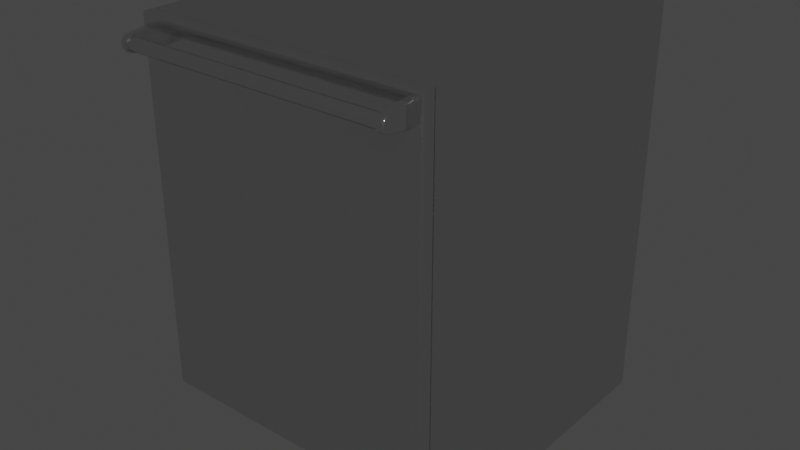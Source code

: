 # Source: Generic_Dishwasher.blend  (saved by Blender 2.90.8; exported with 4.5.12 LTS)
import bpy
from mathutils import Matrix  # noqa: F401  (used for matrix-valued properties, if any)

bpy.ops.wm.read_factory_settings(use_empty=True)
scene = bpy.context.scene
scene.name = 'Scene'

# ---- collections
col_collection = bpy.data.collections.new('Collection'); scene.collection.children.link(col_collection)

# ---- materials (node trees are filled in below, after node groups)
mat_polished_chrome = bpy.data.materials.new('Polished Chrome')
mat_polished_chrome.alpha_threshold = 0.0
mat_polished_chrome.use_transparent_shadow = False
mat_polished_chrome.diffuse_color = (0.4575, 0.4575, 0.4575, 1.0)
mat_polished_chrome.roughness = 0.5
mat_polished_chrome.specular_intensity = 0.8
mat_polished_chrome.line_color = (0.0, 0.0, 0.0, 1.0)

# ---- material node trees
mat_polished_chrome.use_nodes = True; mat_polished_chrome.node_tree.nodes.clear()
_N = mat_polished_chrome.node_tree.nodes; _L = mat_polished_chrome.node_tree.links
n0 = _N.new('NodeFrame'); n0.name = 'Blender Internal'; n0.location = (-19, 987)
n0.label = 'Blender Internal'
n0.width = 433
n1 = _N.new('NodeFrame'); n1.name = 'Cycles'; n1.location = (-24, 485)
n1.label = 'Cycles'
n1.width = 762
n2 = _N.new('NodeUndefined'); n2.name = 'Output'; n2.location = (263, -88)
n3 = _N.new('NodeUndefined'); n3.name = 'Material'; n3.location = (30, -30)
n3.inputs[0].default_value = (0.4575, 0.4575, 0.4575, 1.0)
n3.inputs[1].default_value = (1.0, 1.0, 1.0, 1.0)
n3.inputs[2].default_value = 0.8
n3.inputs[3].default_value = (0.0, 0.0, 0.0)
n4 = _N.new('ShaderNodeOutputMaterial'); n4.name = 'Material Output'; n4.location = (612, -164)
n4.width = 120
n5 = _N.new('ShaderNodeMixShader'); n5.name = 'Mix Shader'; n5.location = (313, -196)
n5.width = 150
n6 = _N.new('ShaderNodeBsdfAnisotropic'); n6.name = 'Glossy BSDF'; n6.location = (30, -298)
n6.distribution = 'GGX'
n6.inputs[1].default_value = 0.1
n7 = _N.new('ShaderNodeBsdfDiffuse'); n7.name = 'Diffuse BSDF'; n7.location = (31, -162)
n7.inputs[0].default_value = (0.06169, 0.06169, 0.06169, 1.0)
n8 = _N.new('ShaderNodeLayerWeight'); n8.name = 'Layer Weight'; n8.location = (33, -30)
n8.width = 150
n8.inputs[0].default_value = 0.95
n2.parent = n0
n3.parent = n0
n4.parent = n1
n5.parent = n1
n6.parent = n1
n7.parent = n1
n8.parent = n1
_L.new(n7.outputs[0], n5.inputs[1])
_L.new(n5.outputs[0], n4.inputs[0])
_L.new(n6.outputs[0], n5.inputs[2])
_L.new(n8.outputs[1], n5.inputs[0])
_L.new(n3.outputs[0], n2.inputs[0])
_L.new(n3.outputs[1], n2.inputs[1])
n4.is_active_output = True

# ---- world
world_world = bpy.data.worlds.new('World'); scene.world = world_world
world_world.use_nodes = True; world_world.node_tree.nodes.clear()
_N = world_world.node_tree.nodes; _L = world_world.node_tree.links
n0 = _N.new('ShaderNodeOutputWorld'); n0.name = 'World Output'; n0.location = (300, 300)
n1 = _N.new('ShaderNodeBackground'); n1.name = 'Background'; n1.location = (10, 300)
n1.inputs[0].default_value = (0.05088, 0.05088, 0.05088, 1.0)
_L.new(n1.outputs[0], n0.inputs[0])
n0.is_active_output = True
world_world.color = (0.05088, 0.05088, 0.05088)
world_world.use_sun_shadow = False
world_world.sun_shadow_jitter_overblur = 0.0

# ---- meshes
me_dishwasher = bpy.data.meshes.new('Dishwasher')
me_dishwasher.from_pydata([(0.6096, 1.354e-16, 1.354e-16), (9.689e-08, -0.5922, -1.255e-07), (0.6096, -0.5922, -1.255e-07), (-1.903e-16, -2.044e-07, 0.8573), (9.689e-08, -0.5922, 0.1016), (9.689e-08, -2.422e-08, 0.1016), (0.6096, -0.5922, 0.1016), (9.689e-08, 2.151e-23, 0.0), (0.6096, -2.044e-07, 0.8573), (0.6096, -2.422e-08, 0.1016), (0.0367, -0.6946, 0.8422), (0.0367, -0.7556, 0.8136), (0.0367, -0.7604, 0.82), (0.0367, -0.751, 0.809), (0.0367, -0.7537, 0.8069), (0.0367, -0.7466, 0.8042), (0.0367, -0.7448, 0.8073), (0.0367, -0.7448, 0.8327), (0.0367, -0.7339, 0.8263), (0.0367, -0.7573, 0.82), (0.0367, -0.7586, 0.8274), (0.0367, -0.7537, 0.833), (0.0367, -0.7586, 0.8126), (0.0367, -0.7466, 0.8357), (0.0367, -0.6946, 0.7978), (0.0367, -0.7385, 0.809), (0.5766, -0.7339, 0.8136), (0.0367, -0.7339, 0.8136), (0.0367, -0.7322, 0.82), (0.5766, -0.7339, 0.8263), (0.0367, -0.7385, 0.831), (0.5766, -0.7448, 0.8327), (0.5766, -0.751, 0.831), (0.0367, -0.751, 0.831), (0.5766, -0.7556, 0.8263), (0.0367, -0.7556, 0.8263), (0.5766, -0.7573, 0.82), (0.5766, -0.7448, 0.8073), (0.5766, -0.7586, 0.8126), (0.5766, -0.7537, 0.8069), (0.5766, -0.7466, 0.8357), (0.5766, -0.7466, 0.8042), (0.5766, -0.6946, 0.7978), (0.5766, -0.6946, 0.8422), (0.5766, -0.7385, 0.831), (0.5766, -0.7322, 0.82), (0.5766, -0.7604, 0.82), (0.5766, -0.7586, 0.8274), (0.5766, -0.751, 0.809), (0.5766, -0.7385, 0.809), (0.5766, -0.7537, 0.833), (0.5766, -0.7556, 0.8136), (0.0249, -0.7586, 0.8126), (0.02146, -0.7555, 0.8142), (0.02318, -0.7582, 0.8128), (0.02192, -0.7571, 0.8134), (0.02146, -0.7516, 0.8098), (0.0249, -0.7537, 0.8069), (0.02192, -0.7526, 0.8084), (0.02318, -0.7534, 0.8073), (0.0249, -0.7604, 0.82), (0.02146, -0.7569, 0.82), (0.02318, -0.76, 0.82), (0.02192, -0.7587, 0.82), (0.02146, -0.6946, 0.8387), (0.0249, -0.7064, 0.8407), (0.0249, -0.6946, 0.8422), (0.02192, -0.6962, 0.8403), (0.02318, -0.7005, 0.841), (0.02146, -0.7555, 0.8257), (0.0249, -0.7586, 0.8274), (0.02192, -0.7571, 0.8265), (0.02318, -0.7582, 0.8271), (0.0249, -0.7537, 0.833), (0.02146, -0.7516, 0.8301), (0.02318, -0.7534, 0.8327), (0.02192, -0.7526, 0.8316), (0.02146, -0.7458, 0.8076), (0.0249, -0.7466, 0.8042), (0.02192, -0.7462, 0.8059), (0.02318, -0.7465, 0.8047), (0.0249, -0.6946, 0.7978), (0.02146, -0.7004, 0.8019), (0.02146, -0.6946, 0.8012), (0.02258, -0.6946, 0.801), (0.02318, -0.6954, 0.7983), (0.02192, -0.6975, 0.7998), (0.02146, -0.7458, 0.8324), (0.0249, -0.7466, 0.8357), (0.02192, -0.7462, 0.8341), (0.02318, -0.7465, 0.8353), (0.5884, -0.7537, 0.833), (0.5918, -0.7516, 0.8301), (0.5901, -0.7534, 0.8327), (0.5914, -0.7526, 0.8316), (0.5884, -0.7466, 0.8042), (0.5918, -0.7458, 0.8076), (0.5901, -0.7465, 0.8047), (0.5914, -0.7462, 0.8059), (0.5884, -0.6946, 0.8422), (0.5918, -0.7004, 0.838), (0.5918, -0.6946, 0.8388), (0.5907, -0.6946, 0.8389), (0.5901, -0.6954, 0.8416), (0.5914, -0.6975, 0.8401), (0.5918, -0.7516, 0.8098), (0.5884, -0.7537, 0.8069), (0.5914, -0.7526, 0.8084), (0.5901, -0.7534, 0.8073), (0.5884, -0.7586, 0.8126), (0.5918, -0.7555, 0.8142), (0.5901, -0.7582, 0.8128), (0.5914, -0.7571, 0.8134), (0.5884, -0.7604, 0.82), (0.5918, -0.7569, 0.82), (0.5901, -0.76, 0.82), (0.5914, -0.7587, 0.82), (0.5918, -0.7555, 0.8257), (0.5884, -0.7586, 0.8274), (0.5914, -0.7571, 0.8265), (0.5901, -0.7582, 0.8271), (0.5918, -0.6946, 0.8012), (0.5884, -0.7064, 0.7992), (0.5884, -0.6946, 0.7978), (0.5914, -0.6962, 0.7997), (0.5901, -0.7005, 0.7989), (0.5918, -0.7458, 0.8324), (0.5884, -0.7466, 0.8357), (0.5914, -0.7462, 0.8341), (0.5901, -0.7465, 0.8353), (9.638e-08, -0.6638, 0.8573), (0.00356, -0.6674, 0.8537), (0.001043, -0.6663, 0.8562), (0.606, -0.6674, 0.1052), (0.6096, -0.6638, 0.1016), (0.6086, -0.6663, 0.1026), (0.606, -0.6674, 0.8537), (0.6096, -0.6638, 0.8573), (0.6086, -0.6663, 0.8562), (0.00356, -0.6674, 0.1052), (9.689e-08, -0.6638, 0.1016), (0.001043, -0.6663, 0.1026), (0.006578, -0.6946, 0.1082), (9.689e-08, -0.6881, 0.1016), (0.004061, -0.6941, 0.1057), (0.001927, -0.6927, 0.1035), (0.0005008, -0.6906, 0.1021), (0.603, -0.6946, 0.8507), (0.6096, -0.6881, 0.8573), (0.6055, -0.6941, 0.8532), (0.6077, -0.6927, 0.8553), (0.6091, -0.6906, 0.8567), (0.603, -0.6946, 0.1082), (0.6096, -0.6881, 0.1016), (0.6055, -0.6941, 0.1057), (0.6077, -0.6927, 0.1035), (0.6091, -0.6906, 0.1021), (0.006578, -0.6946, 0.8507), (9.638e-08, -0.6881, 0.8573), (0.004061, -0.6941, 0.8532), (0.001927, -0.6927, 0.8553), (0.0005008, -0.6906, 0.8567), (0.001745, -0.6693, 0.8555), (9.638e-08, -0.671, 0.8573), (0.001077, -0.6694, 0.8562), (0.0005112, -0.6698, 0.8567), (0.0001329, -0.6704, 0.8571), (0.6096, -0.671, 0.1016), (0.6079, -0.6693, 0.1033), (0.6095, -0.6704, 0.1017), (0.6091, -0.6698, 0.1021), (0.6085, -0.6694, 0.1027), (0.6079, -0.6693, 0.8555), (0.6096, -0.671, 0.8573), (0.6085, -0.6694, 0.8562), (0.6091, -0.6698, 0.8567), (0.6095, -0.6704, 0.8571), (9.689e-08, -0.671, 0.1016), (0.001745, -0.6693, 0.1033), (0.0001329, -0.6704, 0.1017), (0.0005113, -0.6698, 0.1021), (0.001077, -0.6694, 0.1027)], [], [(0, 9, 6, 2), (5, 7, 1, 4), (1, 2, 6, 4), (140, 130, 3, 5, 4), (0, 7, 5, 9), (3, 8, 9, 5), (4, 6, 134, 140), (133, 136, 131, 139), (134, 6, 9, 8, 137), (0, 2, 1, 7), (13, 14, 15), (15, 16, 13), (11, 19, 12), (26, 25, 27), (32, 33, 34), (34, 33, 35), (34, 35, 36), (38, 109, 46), (52, 22, 60), (53, 77, 56), (64, 66, 10, 84, 83), (81, 24, 78), (88, 23, 65), (70, 20, 21), (77, 61, 87), (28, 24, 10), (11, 12, 22), (11, 22, 13), (13, 22, 14), (28, 27, 24), (24, 27, 25), (24, 25, 15), (15, 25, 16), (33, 17, 23), (23, 17, 30), (23, 30, 10), (10, 30, 18), (18, 28, 10), (12, 19, 35), (12, 35, 20), (20, 35, 33), (20, 33, 21), (21, 33, 23), (53, 61, 77), (74, 87, 69), (77, 87, 82), (73, 21, 23), (60, 12, 70), (22, 57, 14), (78, 24, 15), (14, 57, 78), (69, 87, 61), (60, 22, 12), (73, 23, 88), (70, 12, 20), (14, 78, 15), (81, 84, 10, 24), (66, 65, 23, 10), (50, 91, 127), (70, 21, 73), (83, 82, 87, 64), (47, 91, 50), (46, 113, 47), (42, 102, 101, 121, 123), (106, 41, 95), (110, 96, 114), (126, 114, 96), (41, 122, 95), (49, 25, 26), (26, 27, 45), (45, 27, 28), (45, 28, 29), (29, 28, 18), (29, 18, 44), (44, 18, 30), (44, 30, 31), (31, 30, 17), (31, 17, 32), (32, 17, 33), (36, 35, 19), (36, 19, 51), (51, 19, 11), (51, 11, 48), (48, 11, 13), (48, 13, 37), (37, 13, 16), (16, 49, 37), (49, 16, 25), (47, 118, 91), (117, 126, 92), (40, 127, 43), (106, 39, 41), (38, 39, 109), (105, 96, 110), (46, 109, 113), (47, 113, 118), (42, 123, 122, 41), (117, 114, 126), (101, 100, 96, 121), (50, 127, 40), (126, 96, 100), (109, 39, 106), (43, 127, 99), (43, 99, 102, 42), (44, 40, 43), (42, 45, 43), (43, 45, 29), (29, 44, 43), (46, 47, 34), (34, 47, 32), (48, 37, 41), (41, 37, 49), (41, 49, 42), (42, 49, 26), (42, 26, 45), (44, 31, 40), (40, 31, 32), (40, 32, 50), (50, 32, 47), (34, 36, 46), (46, 36, 51), (46, 51, 38), (38, 51, 48), (38, 48, 39), (39, 48, 41), (64, 67, 66), (67, 68, 66), (68, 65, 66), (81, 85, 86, 82, 83, 84), (99, 103, 104, 100, 101, 102), (121, 124, 123), (124, 125, 123), (125, 122, 123), (53, 56, 58, 55), (55, 58, 59, 54), (54, 59, 57, 52), (52, 60, 62, 54), (54, 62, 63, 55), (55, 63, 61, 53), (70, 73, 75, 72), (72, 75, 76, 71), (71, 76, 74, 69), (96, 105, 107, 98), (98, 107, 108, 97), (97, 108, 106, 95), (114, 117, 119, 116), (116, 119, 120, 115), (115, 120, 118, 113), (110, 114, 116, 112), (112, 116, 115, 111), (111, 115, 113, 109), (78, 57, 59, 80), (80, 59, 58, 79), (79, 58, 56, 77), (60, 70, 72, 62), (62, 72, 71, 63), (63, 71, 69, 61), (88, 65, 68, 90), (90, 68, 67, 89), (89, 67, 64, 87), (77, 82, 86, 79), (79, 86, 85, 80), (80, 85, 81, 78), (87, 74, 76, 89), (89, 76, 75, 90), (90, 75, 73, 88), (127, 91, 93, 129), (129, 93, 94, 128), (128, 94, 92, 126), (117, 92, 94, 119), (119, 94, 93, 120), (120, 93, 91, 118), (95, 122, 125, 97), (97, 125, 124, 98), (98, 124, 121, 96), (126, 100, 104, 128), (128, 104, 103, 129), (129, 103, 99, 127), (105, 110, 112, 107), (107, 112, 111, 108), (108, 111, 109, 106), (52, 57, 22), (140, 134, 135, 141), (141, 135, 133, 139), (131, 136, 138, 132), (132, 138, 137, 130), (130, 140, 141, 132), (132, 141, 139, 131), (136, 133, 135, 138), (138, 135, 134, 137), (8, 3, 130, 137), (153, 143, 177, 167), (143, 158, 163, 177), (162, 172, 168, 178), (157, 142, 152, 147), (158, 143, 146, 161), (161, 146, 145, 160), (160, 145, 144, 159), (159, 144, 142, 157), (148, 158, 161, 151), (151, 161, 160, 150), (150, 160, 159, 149), (149, 159, 157, 147), (143, 153, 156, 146), (146, 156, 155, 145), (145, 155, 154, 144), (144, 154, 152, 142), (153, 148, 151, 156), (156, 151, 150, 155), (155, 150, 149, 154), (154, 149, 147, 152), (148, 153, 167, 173), (168, 172, 174, 171), (171, 174, 175, 170), (170, 175, 176, 169), (169, 176, 173, 167), (178, 168, 171, 181), (181, 171, 170, 180), (180, 170, 169, 179), (179, 169, 167, 177), (172, 162, 164, 174), (174, 164, 165, 175), (175, 165, 166, 176), (176, 166, 163, 173), (162, 178, 181, 164), (164, 181, 180, 165), (165, 180, 179, 166), (166, 179, 177, 163), (158, 148, 173, 163)])
me_dishwasher.polygons.foreach_set('use_smooth', [1, 1, 1, 1, 1, 1, 1, 1, 1, 1, 1, 1, 1, 1, 1, 1, 1, 1, 1, 1, 1, 1, 1, 1, 1, 1, 1, 1, 1, 1, 1, 1, 1, 1, 1, 1, 1, 1, 1, 1, 1, 1, 1, 1, 1, 1, 1, 1, 1, 1, 1, 1, 1, 1, 1, 1, 1, 1, 1, 1, 1, 1, 1, 1, 1, 1, 1, 1, 1, 1, 1, 1, 1, 1, 1, 1, 1, 1, 1, 1, 1, 1, 1, 1, 1, 1, 1, 1, 1, 1, 1, 1, 1, 1, 1, 1, 1, 1, 1, 1, 1, 1, 1, 1, 1, 1, 1, 1, 1, 1, 1, 1, 1, 1, 1, 1, 1, 1, 1, 1, 1, 1, 1, 1, 1, 1, 1, 1, 1, 1, 1, 1, 1, 1, 1, 1, 1, 1, 1, 1, 1, 1, 1, 1, 1, 1, 1, 1, 1, 1, 1, 1, 1, 1, 1, 1, 1, 1, 1, 1, 1, 1, 1, 1, 1, 1, 1, 1, 1, 1, 1, 1, 1, 1, 1, 1, 1, 1, 1, 1, 1, 1, 1, 1, 1, 1, 1, 1, 1, 1, 1, 0, 0, 0, 0, 0, 0, 0, 0, 0, 0, 0, 0, 0, 0, 0, 0, 0, 0, 0, 0, 0, 0, 0, 0, 0, 0, 0, 0, 0, 0, 0, 0, 0, 0, 0, 0, 0, 0])
me_dishwasher.polygons.foreach_set('material_index', [1, 1, 1, 1, 0, 1, 1, 1, 1, 1, 1, 1, 1, 1, 1, 1, 1, 1, 1, 1, 1, 1, 1, 1, 1, 1, 1, 1, 1, 1, 1, 1, 1, 1, 1, 1, 1, 1, 1, 1, 1, 1, 1, 1, 1, 1, 1, 1, 1, 1, 1, 1, 1, 1, 1, 1, 1, 1, 1, 1, 1, 1, 1, 1, 1, 1, 1, 1, 1, 1, 1, 1, 1, 1, 1, 1, 1, 1, 1, 1, 1, 1, 1, 1, 1, 1, 1, 1, 1, 1, 1, 1, 1, 1, 1, 1, 1, 1, 1, 1, 1, 1, 1, 1, 1, 1, 1, 1, 1, 1, 1, 1, 1, 1, 1, 1, 1, 1, 1, 1, 1, 1, 1, 1, 1, 1, 1, 1, 1, 1, 1, 1, 1, 1, 1, 1, 1, 1, 1, 1, 1, 1, 1, 1, 1, 1, 1, 1, 1, 1, 1, 1, 1, 1, 1, 1, 1, 1, 1, 1, 1, 1, 1, 1, 1, 1, 1, 1, 1, 1, 1, 1, 1, 1, 1, 1, 1, 1, 1, 1, 1, 1, 1, 1, 1, 1, 1, 1, 1, 1, 1, 1, 1, 1, 1, 1, 1, 1, 1, 1, 1, 1, 1, 1, 1, 1, 1, 1, 1, 1, 1, 1, 1, 1, 1, 1, 1, 1, 1, 1, 1, 1, 1, 1, 1, 1, 1, 1, 1])
_uv = me_dishwasher.uv_layers.new(name='UVMap')
_uv.uv.foreach_set('vector', [0.0, 0.0, -23.0, 4.0, 0.0, 0.0, 24.0, 0.0, 1.0, 0.0, 0.0, 0.0, 0.0, 4.0, 0.0, 0.0, 0.0, 0.0, 24.0, 0.0, 24.0, 4.0, 0.0, 4.0, 0.0, 0.0, 0.0, 0.0, 0.0, 0.0, 0.0, 0.0, 0.0, 0.0, -23.0, 0.0, 1.0, 0.0, 1.0, 4.0, -23.0, 4.0, 0.0, 0.0, 0.0, 0.0, 1.0, 4.0, 0.0, 0.0, 24.0, 4.0, 0.0, 0.0, -21.91, 3.811, 1.136, 0.1894, 0.0, 0.0, 0.0, 0.0, 0.0, 0.0, 0.0, 0.0, 0.0, 0.0, 0.0, 0.0, -23.0, 4.0, 0.0, 0.0, 0.0, 0.0, 24.0, 0.0, 0.0, 0.0, 0.0, 0.0, -23.0, 0.0, 0.0, 0.0, 0.0, 0.0, 0.0, 0.0, 0.0, 0.0, 0.0, 0.0, 0.0, 0.0, 0.0, 0.0, 0.0, 0.0, 0.0, 0.0, 0.0, 0.0, 0.0, 0.0, 0.0, 0.0, 0.0, 0.0, 0.0, 0.0, 0.0, 0.0, 0.0, 0.0, 0.0, 0.0, 0.0, 0.0, 0.0, 0.0, 0.0, 0.0, 0.0, 0.0, 0.0, 0.0, 0.0, 0.0, 0.0, 0.0, 0.0, 0.0, 0.0, 0.0, 0.0, 0.0, 0.0, 0.0, 0.0, 0.0, 0.0, 0.0, 0.0, 0.0, 0.0, 0.0, 0.0, 0.0, 0.0, 0.0, 0.0, 0.0, 0.0, 0.0, 0.0, 0.0, 0.0, 0.0, 0.0, 0.0, 0.0, 0.0, 0.0, 0.0, 0.0, 0.0, 0.0, 0.0, 0.0, 0.0, 0.0, 0.0, 0.0, 0.0, 0.0, 0.0, 0.0, 0.0, 0.0, 0.0, 0.0, 0.0, 0.0, 0.0, 0.0, 0.0, 0.0, 0.0, 0.0, 0.0, 0.0, 0.0, 0.0, 0.0, 0.0, 0.0, 0.0, 0.0, 0.0, 0.0, 0.0, 0.0, 0.0, 0.0, 0.0, 0.0, 0.0, 0.0, 0.0, 0.0, 0.0, 0.0, 0.0, 0.0, 0.0, 0.0, 0.0, 0.0, 0.0, 0.0, 0.0, 0.0, 0.0, 0.0, 0.0, 0.0, 0.0, 0.0, 0.0, 0.0, 0.0, 0.0, 0.0, 0.0, 0.0, 0.0, 0.0, 0.0, 0.0, 0.0, 0.0, 0.0, 0.0, 0.0, 0.0, 0.0, 0.0, 0.0, 0.0, 0.0, 0.0, 0.0, 0.0, 0.0, 0.0, 0.0, 0.0, 0.0, 0.0, 0.0, 0.0, 0.0, 0.0, 0.0, 0.0, 0.0, 0.0, 0.0, 0.0, 0.0, 0.0, 0.0, 0.0, 0.0, 0.0, 0.0, 0.0, 0.0, 0.0, 0.0, 0.0, 0.0, 0.0, 0.0, 0.0, 0.0, 0.0, 0.0, 0.0, 0.0, 0.0, 0.0, 0.0, 0.0, 0.0, 0.0, 0.0, 0.0, 0.0, 0.0, 0.0, 0.0, 0.0, 0.0, 0.0, 0.0, 0.0, 0.0, 0.0, 0.0, 0.0, 0.0, 0.0, 0.0, 0.0, 0.0, 0.0, 0.0, 0.0, 0.0, 0.0, 0.0, 0.0, 0.0, 0.0, 0.0, 0.0, 0.0, 0.0, 0.0, 0.0, 0.0, 0.0, 0.0, 0.0, 0.0, 0.0, 0.0, 0.0, 0.0, 0.0, 0.0, 0.0, 0.0, 0.0, 0.0, 0.0, 0.0, 0.0, 0.0, 0.0, 0.0, 0.0, 0.0, 0.0, 0.0, 0.0, 0.0, 0.0, 0.0, 0.0, 0.0, 0.0, 0.0, 0.0, 0.0, 0.0, 0.0, 0.0, 0.0, 0.0, 0.0, 0.0, 0.0, 0.0, 0.0, 0.0, 0.0, 0.0, 0.0, 0.0, 0.0, 0.0, 0.0, 0.0, 0.0, 0.0, 0.0, 0.0, 0.0, 0.0, 0.0, 0.0, 0.0, 0.0, 0.0, 0.0, 0.0, 0.0, 0.0, 0.0, 0.0, 0.0, 0.0, 0.0, 0.0, 0.0, 0.0, 0.0, 0.0, 0.0, 0.0, 0.0, 0.0, 0.0, 0.0, 0.0, 0.0, 0.0, 0.0, 0.0, 0.0, 0.0, 0.0, 0.0, 0.0, 0.0, 0.0, 0.0, 0.0, 0.0, 0.0, 0.0, 0.0, 0.0, 0.0, 0.0, 0.0, 0.0, 0.0, 0.0, 0.0, 0.0, 0.0, 0.0, 0.0, 0.0, 0.0, 0.0, 0.0, 0.0, 0.0, 0.0, 0.0, 0.0, 0.0, 0.0, 0.0, 0.0, 0.0, 0.0, 0.0, 0.0, 0.0, 0.0, 0.0, 0.0, 0.0, 0.0, 0.0, 0.0, 0.0, 0.0, 0.0, 0.0, 0.0, 0.0, 0.0, 0.0, 0.0, 0.0, 0.0, 0.0, 0.0, 0.0, 0.0, 0.0, 0.0, 0.0, 0.0, 0.0, 0.0, 0.0, 0.0, 0.0, 0.0, 0.0, 0.0, 0.0, 0.0, 0.0, 0.0, 0.0, 0.0, 0.0, 0.0, 0.0, 0.0, 0.0, 0.0, 0.0, 0.0, 0.0, 0.0, 0.0, 0.0, 0.0, 0.0, 0.0, 0.0, 0.0, 0.0, 0.0, 0.0, 0.0, 0.0, 0.0, 0.0, 0.0, 0.0, 0.0, 0.0, 0.0, 0.0, 0.0, 0.0, 0.0, 0.0, 0.0, 0.0, 0.0, 0.0, 0.0, 0.0, 0.0, 0.0, 0.0, 0.0, 0.0, 0.0, 0.0, 0.0, 0.0, 0.0, 0.0, 0.0, 0.0, 0.0, 0.0, 0.0, 0.0, 0.0, 0.0, 0.0, 0.0, 0.0, 0.0, 0.0, 0.0, 0.0, 0.0, 0.0, 0.0, 0.0, 0.0, 0.0, 0.0, 0.0, 0.0, 0.0, 0.0, 0.0, 0.0, 0.0, 0.0, 0.0, 0.0, 0.0, 0.0, 0.0, 0.0, 0.0, 0.0, 0.0, 0.0, 0.0, 0.0, 0.0, 0.0, 0.0, 0.0, 0.0, 0.0, 0.0, 0.0, 0.0, 0.0, 0.0, 0.0, 0.0, 0.0, 0.0, 0.0, 0.0, 0.0, 0.0, 0.0, 0.0, 0.0, 0.0, 0.0, 0.0, 0.0, 0.0, 0.0, 0.0, 0.0, 0.0, 0.0, 0.0, 0.0, 0.0, 0.0, 0.0, 0.0, 0.0, 0.0, 0.0, 0.0, 0.0, 0.0, 0.0, 0.0, 0.0, 0.0, 0.0, 0.0, 0.0, 0.0, 0.0, 0.0, 0.0, 0.0, 0.0, 0.0, 0.0, 0.0, 0.0, 0.0, 0.0, 0.0, 0.0, 0.0, 0.0, 0.0, 0.0, 0.0, 0.0, 0.0, 0.0, 0.0, 0.0, 0.0, 0.0, 0.0, 0.0, 0.0, 0.0, 0.0, 0.0, 0.0, 0.0, 0.0, 0.0, 0.0, 0.0, 0.0, 0.0, 0.0, 0.0, 0.0, 0.0, 0.0, 0.0, 0.0, 0.0, 0.0, 0.0, 0.0, 0.0, 0.0, 0.0, 0.0, 0.0, 0.0, 0.0, 0.0, 0.0, 0.0, 0.0, 0.0, 0.0, 0.0, 0.0, 0.0, 0.0, 0.0, 0.0, 0.0, 0.0, 0.0, 0.0, 0.0, 0.0, 0.0, 0.0, 0.0, 0.0, 0.0, 0.0, 0.0, 0.0, 0.0, 0.0, 0.0, 0.0, 0.0, 0.0, 0.0, 0.0, 0.0, 0.0, 0.0, 0.0, 0.0, 0.0, 0.0, 0.0, 0.0, 0.0, 0.0, 0.0, 0.0, 0.0, 0.0, 0.0, 0.0, 0.0, 0.0, 0.0, 0.0, 0.0, 0.0, 0.0, 0.0, 0.0, 0.0, 0.0, 0.0, 0.0, 0.0, 0.0, 0.0, 0.0, 0.0, 0.0, 0.0, 0.0, 0.0, 0.0, 0.0, 0.0, 0.0, 0.0, 0.0, 0.0, 0.0, 0.0, 0.0, 0.0, 0.0, 0.0, 0.0, 0.0, 0.0, 0.0, 0.0, 0.0, 0.0, 0.0, 0.0, 0.0, 0.0, 0.0, 0.0, 0.0, 0.0, 0.0, 0.0, 0.0, 0.0, 0.0, 0.0, 0.0, 0.0, 0.0, 0.0, 0.0, 0.0, 0.0, 0.0, 0.0, 0.0, 0.0, 0.0, 0.0, 0.0, 0.0, 0.0, 0.0, 0.0, 0.0, 0.0, 0.0, 0.0, 0.0, 0.0, 0.0, 0.0, 0.0, 0.0, 0.0, 0.0, 0.0, 0.0, 0.0, 0.0, 0.0, 0.0, 0.0, 0.0, 0.0, 0.0, 0.0, 0.0, 0.0, 0.0, 0.0, 0.0, 0.0, 0.0, 0.0, 0.0, 0.0, 0.0, 0.0, 0.0, 0.0, 0.0, 0.0, 0.0, 0.0, 0.0, 0.0, 0.0, 0.0, 0.0, 0.0, 0.0, 0.0, 0.0, 0.0, 0.0, 0.0, 0.0, 0.0, 0.0, 0.0, 0.0, 0.0, 0.0, 0.0, 0.0, 0.0, 0.0, 0.0, 0.0, 0.0, 0.0, 0.0, 0.0, 0.0, 0.0, 0.0, 0.0, 0.0, 0.0, 0.0, 0.0, 0.0, 0.0, 0.0, 0.0, 0.0, 0.0, 0.0, 0.0, 0.0, 0.0, 0.0, 0.0, 0.0, 0.0, 0.0, 0.0, 0.0, 0.0, 0.0, 0.0, 0.0, 0.0, 0.0, 0.0, 0.0, 0.0, 0.0, 0.0, 0.0, 0.0, 0.0, 0.0, 0.0, 0.0, 0.0, 0.0, 0.0, 0.0, 0.0, 0.0, 0.0, 0.0, 0.0, 0.0, 0.0, 0.0, 0.0, 0.0, 0.0, 0.0, 0.0, 0.0, 0.0, 0.0, 0.0, 0.0, 0.0, 0.0, 0.0, 0.0, 0.0, 0.0, 0.0, 0.0, 0.0, 0.0, 0.0, 0.0, 0.0, 0.0, 0.0, 0.0, 0.0, 0.0, 0.0, 0.0, 0.0, 0.0, 0.0, 0.0, 0.0, 0.0, 0.0, 0.0, 0.0, 0.0, 0.0, 0.0, 0.0, 0.0, 0.0, 0.0, 0.0, 0.0, 0.0, 0.0, 0.0, 0.0, 0.0, 0.0, 0.0, 0.0, 0.0, 0.0, 0.0, 0.0, 0.0, 0.0, 0.0, 0.0, 0.0, 0.0, 0.0, 0.0, 0.0, 0.0, 0.0, 0.0, 0.0, 0.0, 0.0, 0.0, 0.0, 0.0, 0.0, 0.0, 0.0, 0.0, 0.0, 0.0, 0.0, 0.0, 0.0, 0.0, 0.0, 0.0, 0.0, 0.0, 0.0, 0.0, 0.0, 0.0, 0.0, 0.0, 0.0, 0.0, 0.0, 0.0, 0.0, 0.0, 0.0, 0.0, 0.0, 0.0, 0.0, 0.0, 0.0, 0.0, 0.0, 0.0, 0.0, 0.0, 0.0, 0.0, 0.0, 0.0, 0.0, 0.0, 0.0, 0.0, 0.0, 0.0, 0.0, 0.0, 0.0, 0.0, 0.0, 0.0, 0.0, 0.0, 0.0, 0.0, 0.0, 0.0, 0.0, 0.0, 0.0, 0.0, 0.0, 0.0, 0.0, 0.0, 0.0, 0.0, 0.0, 0.0, 0.0, 0.0, 0.0, 0.0, 0.0, 0.0, 0.0, 0.0, 0.0, 0.0, 0.0, 0.0, 0.0, 0.0, 0.0, 0.0, 0.0, 0.0, 0.0, 0.0, 0.0, 0.0, 0.0, 0.0, 0.0, 0.0, 0.0, 0.0, 0.0, 0.0, 0.0, 0.0, 0.0, 0.0, 0.0, 0.0, 0.0, 0.0, 0.0, 0.0, 0.0, 0.0, 0.0, 0.0, 0.0, 0.0, 0.0, 0.0, 0.0, 0.0, 0.0, 0.0, 0.0, 0.0, 0.0, 0.0, 0.0, 0.0, 0.0, 0.0, 0.0, 0.0, 0.0, 0.0, 0.0, 0.0, 0.0, 0.0, 0.0, 0.0, 0.0, 0.0, 0.0, 0.0, 0.0, 0.0, 0.0, 0.0, 0.0, 0.0, 0.0, 0.0, 0.0, 0.0, 0.0, 0.0, 0.0, 0.0, 0.0, 0.0, 0.0, 0.0, 0.0, 0.0, 0.0, 0.0, 0.0, 0.0, 0.0, 0.0, 0.0, 0.0, 0.0, 0.0, 0.0, 0.0, 0.0, 0.0, 0.0, 0.0, 0.0, 0.0, 0.0, 0.0, 0.0, 0.0, 0.0, 0.0, 0.0, 0.0, 0.0, 0.0, 0.0, 0.0, 0.0, 0.0, 0.0, 0.0, 0.0, 0.0, 0.0, 0.0, 0.0, 0.0, 0.0, 0.0, 0.0, 1.136, 0.1894, -21.91, 3.811, -22.96, 3.993, -0.03934, 0.006841, 0.0, 0.0, 0.0, 0.0, 0.0, 0.0, 0.0, 0.0, 0.0, 0.0, 0.0, 0.0, 0.0, 0.0, 0.0, 0.0, 0.0, 0.0, 0.0, 0.0, 0.0, 0.0, 0.0, 0.0, 0.0, 0.0, 0.0, 0.0, 0.0, 0.0, 0.0, 0.0, 0.0, 0.0, 0.0, 0.0, 0.0, 0.0, 0.0, 0.0, 0.0, 0.0, 0.0, 0.0, 0.0, 0.0, 0.0, 0.0, 0.0, 0.0, 0.0, 0.0, 0.0, 0.0, 0.0, 0.0, 0.0, 0.0, 0.0, 0.0, 0.0, 0.0, 0.0, 0.0, 0.0, 0.0, 0.0, 0.0, 0.0, 0.0, 0.0, 0.0, 0.0, 0.0, 0.0, 0.0, 0.0, 0.0, 0.0, 0.0, 0.0, 0.0, 0.0, 0.0, 0.0, 0.0, 0.0, 0.0, 0.0, 0.0, 0.0, 0.0, 0.0, 0.0, 0.0, 0.0, 0.0, 0.0, 0.0, 0.0, 0.0, 0.0, 0.0, 0.0, 0.0, 0.0, 0.0, 0.0, 0.0, 0.0, 0.0, 0.0, 0.0, 0.0, 0.0, 0.0, 0.0, 0.0, 0.0, 0.0, 0.0, 0.0, 0.0, 0.0, 0.0, 0.0, 0.0, 0.0, 0.0, 0.0, 0.0, 0.0, 0.0, 0.0, 0.0, 0.0, 0.0, 0.0, 0.0, 0.0, 0.0, 0.0, 0.0, 0.0, 0.0, 0.0, 0.0, 0.0, 0.0, 0.0, 0.0, 0.0, 0.0, 0.0, 0.0, 0.0, 0.0, 0.0, 0.0, 0.0, 0.0, 0.0, 0.0, 0.0, 0.0, 0.0, 0.0, 0.0, 0.0, 0.0, 0.0, 0.0, 0.0, 0.0, 0.0, 0.0, 0.0, 0.0, 0.0, 0.0, 0.0, 0.0, 0.0, 0.0, 0.0, 0.0, 0.0, 0.0, 0.0, 0.0, 0.0, 0.0, 0.0, 0.0, 0.0, 0.0, 0.0, 0.0, 0.0, 0.0, 0.0, 0.0, 0.0, 0.0, 0.0, 0.0, 0.0, 0.0, 0.0, 0.0, 0.0, 0.0, 0.0, 0.0, 0.0, 0.0, 0.0, 0.0, 0.0, 0.0, 0.0, 0.0, 0.0, 0.0, 0.0, 0.0, 0.0, 0.0, 0.0, 0.0, 0.0, 0.0, 0.0, 0.0, 0.0, 0.0, 0.0, 0.0, 0.0, 0.0, 0.0, 0.0, 0.0, 0.0, 0.0, 0.0, 0.0, 0.0, 0.0, 0.0, 0.0, 0.0, 0.0, 0.0, 0.0, 0.0, 0.0, 0.0, 0.0, 0.0, 0.0, 0.0, 0.0, 0.0, 0.0, 0.0, 0.0, 0.0, 0.0, 0.0, 0.0, 0.0, 0.0, 0.0, 0.0, 0.0, 0.0, 0.0, 0.0, 0.0, 0.0, 0.0, 0.0, 0.0, 0.0, 0.0, 0.0, 0.0, 0.0, 0.0, 0.0, 0.0, 0.0, 0.0, 0.0, 0.0, 0.0, 0.0, 0.0, 0.0, 0.0, 0.0, 0.0, 0.0, 0.0, 0.0, 0.0, 0.0, 0.0, 0.0, 0.0, 0.0, 0.0, 0.0, 0.0, 0.0, 0.0, 0.0, 0.0, 0.0, 0.0, 0.0, 0.0, 0.0, 0.0, 0.0, 0.0, 0.0, 0.0, 0.0, 0.0, 0.0, 0.0, 0.0, 0.0, 0.0, 0.0, 0.0, 0.0, 0.0, 0.0, 0.0, 0.0, 0.0, 0.0, 0.0, 0.0, 0.0, 0.0, 0.0, 0.0, 0.0, 0.0, 0.0, 0.0, 0.0, 0.0, 0.0, 0.0, 0.0, 0.0, 0.0, 0.0, 0.0, 0.0, 0.0, 0.0, 0.0])
me_dishwasher.materials.append(mat_polished_chrome)
me_dishwasher.materials.append(mat_polished_chrome)
me_dishwasher.use_remesh_preserve_volume = False
me_dishwasher.use_remesh_preserve_attributes = False
me_dishwasher.use_mirror_vertex_groups = False
me_dishwasher.update()

# ---- objects
ob_dishwasher = bpy.data.objects.new('Dishwasher', me_dishwasher)
ob_generic_dishwasher = bpy.data.objects.new('Generic Dishwasher', None)
ob_obj_x = bpy.data.objects.new('OBJ_X', None)
ob_obj_y = bpy.data.objects.new('OBJ_Y', None)
ob_obj_z = bpy.data.objects.new('OBJ_Z', None)
ob_obj_prompts = bpy.data.objects.new('OBJ_PROMPTS', None)

# ---- transforms, parenting, visibility, modifiers, constraints
ob_dishwasher.parent = ob_generic_dishwasher
ob_dishwasher.location = (0.0, 0.0, 0.0)
ob_dishwasher.lock_location = (True, True, True)
ob_dishwasher.lock_rotation = (True, True, True)
ob_dishwasher.lock_scale = (True, True, True)
ob_dishwasher.lineart.crease_threshold = 0.0
_vg = ob_dishwasher.vertex_groups.new(name='New Object')
_vg = ob_dishwasher.vertex_groups.new(name='OBJ_X')
_vg = ob_dishwasher.vertex_groups.new(name='OBJ_Y')
_vg = ob_dishwasher.vertex_groups.new(name='OBJ_Z')
_m = ob_dishwasher.modifiers.new('Hook-OBJ_X', 'HOOK')
_m.center = (0.6096, 0.0, 0.0)
_m.matrix_inverse = ((1.0, 0.0, 0.0, -0.6096), (0.0, 1.0, 0.0, 0.0), (0.0, 0.0, 1.0, 0.0), (0.0, 0.0, 0.0, 1.0))
_m.object = ob_obj_x
_m = ob_dishwasher.modifiers.new('Hook-OBJ_Y', 'HOOK')
_m.center = (0.0, -0.6857, 0.0)
_m.matrix_inverse = ((1.0, 0.0, 0.0, 0.0), (0.0, 1.0, 0.0, 0.6857), (0.0, 0.0, 1.0, 0.0), (0.0, 0.0, 0.0, 1.0))
_m.object = ob_obj_y
_m = ob_dishwasher.modifiers.new('Hook-OBJ_Z', 'HOOK')
_m.center = (0.0, 0.0, 0.8573)
_m.matrix_inverse = ((1.0, 0.0, 0.0, 0.0), (0.0, 1.0, 0.0, 0.0), (0.0, 0.0, 1.0, -0.8573), (0.0, 0.0, 0.0, 1.0))
_m.object = ob_obj_z
_m = ob_dishwasher.modifiers.new('EdgeSplit', 'EDGE_SPLIT')
ob_generic_dishwasher.location = (0.0, 0.0, 0.0)
ob_generic_dishwasher.empty_display_type = 'ARROWS'
ob_generic_dishwasher.empty_display_size = 0.1
ob_generic_dishwasher.lineart.crease_threshold = 0.0
ob_obj_x.parent = ob_generic_dishwasher
ob_obj_x.location = (0.6096, 0.0, 0.0)
ob_obj_x.lock_location = (False, True, True)
ob_obj_x.lock_rotation = (True, True, True)
ob_obj_x.empty_display_type = 'SPHERE'
ob_obj_x.empty_display_size = 0.1
ob_obj_x.lineart.crease_threshold = 0.0
ob_obj_y.parent = ob_generic_dishwasher
ob_obj_y.location = (0.0, -0.6857, 0.0)
ob_obj_y.lock_location = (True, False, True)
ob_obj_y.lock_rotation = (True, True, True)
ob_obj_y.empty_display_type = 'SPHERE'
ob_obj_y.empty_display_size = 0.1
ob_obj_y.lineart.crease_threshold = 0.0
ob_obj_z.parent = ob_generic_dishwasher
ob_obj_z.location = (0.0, 0.0, 0.8573)
ob_obj_z.lock_location = (True, True, False)
ob_obj_z.lock_rotation = (True, True, True)
ob_obj_z.empty_display_type = 'SINGLE_ARROW'
ob_obj_z.empty_display_size = 0.2
ob_obj_z.lineart.crease_threshold = 0.0
ob_obj_prompts.parent = ob_generic_dishwasher
ob_obj_prompts.location = (0.0, 0.0, 0.0)
ob_obj_prompts.lock_location = (True, True, True)
ob_obj_prompts.lock_rotation = (True, True, True)
ob_obj_prompts.empty_display_size = 0.0001
ob_obj_prompts.lineart.crease_threshold = 0.0

# ---- collection membership
col_collection.objects.link(ob_dishwasher)
col_collection.objects.link(ob_generic_dishwasher)
col_collection.objects.link(ob_obj_x)
col_collection.objects.link(ob_obj_y)
col_collection.objects.link(ob_obj_z)
col_collection.objects.link(ob_obj_prompts)

# ---- scene / render settings (as saved in the file)
scene.frame_start = 1; scene.frame_end = 250; scene.frame_set(1)
scene.render.engine = 'BLENDER_EEVEE_NEXT'
scene.cycles.use_denoising = False
scene.cycles.samples = 128
scene.cycles.sampling_pattern = 'TABULATED_SOBOL'
scene.cycles.use_adaptive_sampling = False
scene.cycles.use_light_tree = False
scene.eevee.use_gtao = True
scene.eevee.use_raytracing = True
scene.view_settings.view_transform = 'Filmic'
bpy.context.view_layer.update()

# ---- added for rendering (the .blend has no active camera and no usable light): camera, sun
cam_auto = bpy.data.cameras.new('AutoCamera')
cam_auto.lens = 50.0
cam_auto.sensor_width = 36.0
cam_auto.clip_end = 1000.0
ob_auto_camera = bpy.data.objects.new('AutoCamera', cam_auto)
scene.collection.objects.link(ob_auto_camera)
ob_auto_camera.location = (1.50572, -1.82132, 1.38936)
ob_auto_camera.rotation_euler = (1.09748, -7.21219e-08, 0.694738)
scene.camera = ob_auto_camera
light_auto_sun = bpy.data.lights.new('AutoSun', 'SUN')
light_auto_sun.energy = 3.0
light_auto_sun.angle = 0.0523599
ob_auto_sun = bpy.data.objects.new('AutoSun', light_auto_sun)
scene.collection.objects.link(ob_auto_sun)
ob_auto_sun.rotation_euler = (0.872665, 0.174533, 0.523599)
bpy.context.view_layer.update()
